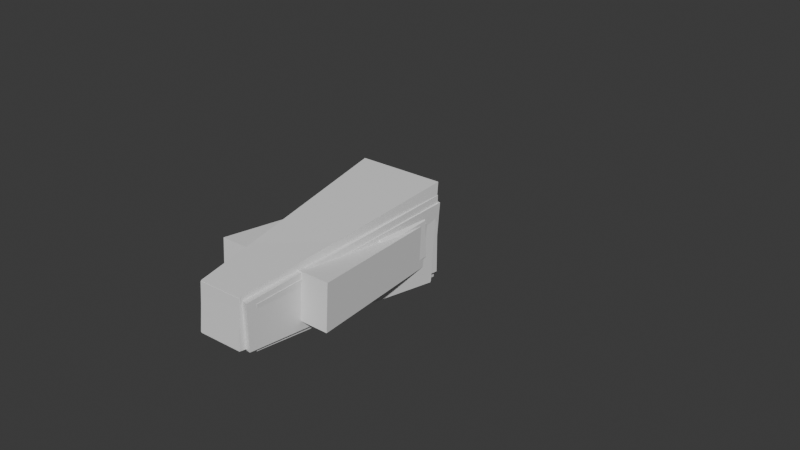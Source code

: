 # Source: Untitled.blend  (saved by Blender 5.0.118; exported with 4.5.12 LTS)
import bpy
from mathutils import Matrix  # noqa: F401  (used for matrix-valued properties, if any)

bpy.ops.wm.read_factory_settings(use_empty=True)
scene = bpy.context.scene
scene.name = 'Scene'

# ---- materials (node trees are filled in below, after node groups)
mat_material = bpy.data.materials.new('Material')
mat_material.alpha_threshold = 0.0
mat_material.use_backface_culling_lightprobe_volume = False
mat_material.roughness = 0.5
mat_material.line_color = (0.0, 0.0, 0.0, 1.0)
mat_material_003 = bpy.data.materials.new('Material.003')
mat_material_003.alpha_threshold = 0.0
mat_material_003.use_backface_culling_lightprobe_volume = False
mat_material_003.roughness = 0.5
mat_material_003.line_color = (0.0, 0.0, 0.0, 1.0)
mat_material_004 = bpy.data.materials.new('Material.004')
mat_material_004.alpha_threshold = 0.0
mat_material_004.use_backface_culling_lightprobe_volume = False
mat_material_004.roughness = 0.5
mat_material_004.line_color = (0.0, 0.0, 0.0, 1.0)
mat_material_005 = bpy.data.materials.new('Material.005')
mat_material_005.alpha_threshold = 0.0
mat_material_005.use_backface_culling_lightprobe_volume = False
mat_material_005.roughness = 0.5
mat_material_005.line_color = (0.0, 0.0, 0.0, 1.0)
mat_material_008 = bpy.data.materials.new('Material.008')
mat_material_008.alpha_threshold = 0.0
mat_material_008.use_backface_culling_lightprobe_volume = False
mat_material_008.roughness = 0.5
mat_material_008.line_color = (0.0, 0.0, 0.0, 1.0)
mat_material_009 = bpy.data.materials.new('Material.009')
mat_material_009.alpha_threshold = 0.0
mat_material_009.use_backface_culling_lightprobe_volume = False
mat_material_009.roughness = 0.5
mat_material_009.line_color = (0.0, 0.0, 0.0, 1.0)
mat_material_010 = bpy.data.materials.new('Material.010')
mat_material_010.alpha_threshold = 0.0
mat_material_010.use_backface_culling_lightprobe_volume = False
mat_material_010.roughness = 0.5
mat_material_010.line_color = (0.0, 0.0, 0.0, 1.0)
mat_material_011 = bpy.data.materials.new('Material.011')
mat_material_011.alpha_threshold = 0.0
mat_material_011.use_backface_culling_lightprobe_volume = False
mat_material_011.roughness = 0.5
mat_material_011.line_color = (0.0, 0.0, 0.0, 1.0)

# ---- material node trees
mat_material.use_nodes = True; mat_material.node_tree.nodes.clear()
_N = mat_material.node_tree.nodes; _L = mat_material.node_tree.links
n0 = _N.new('ShaderNodeOutputMaterial'); n0.name = 'Material Output'; n0.location = (200, 100)
n1 = _N.new('ShaderNodeBsdfPrincipled'); n1.name = 'Principled BSDF'; n1.location = (-200, 100)
_L.new(n1.outputs[0], n0.inputs[0])
n0.is_active_output = True
mat_material_003.use_nodes = True; mat_material_003.node_tree.nodes.clear()
_N = mat_material_003.node_tree.nodes; _L = mat_material_003.node_tree.links
n0 = _N.new('ShaderNodeOutputMaterial'); n0.name = 'Material Output'; n0.location = (200, 100)
n1 = _N.new('ShaderNodeBsdfPrincipled'); n1.name = 'Principled BSDF'; n1.location = (-200, 100)
_L.new(n1.outputs[0], n0.inputs[0])
n0.is_active_output = True
mat_material_004.use_nodes = True; mat_material_004.node_tree.nodes.clear()
_N = mat_material_004.node_tree.nodes; _L = mat_material_004.node_tree.links
n0 = _N.new('ShaderNodeOutputMaterial'); n0.name = 'Material Output'; n0.location = (200, 100)
n1 = _N.new('ShaderNodeBsdfPrincipled'); n1.name = 'Principled BSDF'; n1.location = (-200, 100)
_L.new(n1.outputs[0], n0.inputs[0])
n0.is_active_output = True
mat_material_005.use_nodes = True; mat_material_005.node_tree.nodes.clear()
_N = mat_material_005.node_tree.nodes; _L = mat_material_005.node_tree.links
n0 = _N.new('ShaderNodeOutputMaterial'); n0.name = 'Material Output'; n0.location = (200, 100)
n1 = _N.new('ShaderNodeBsdfPrincipled'); n1.name = 'Principled BSDF'; n1.location = (-200, 100)
_L.new(n1.outputs[0], n0.inputs[0])
n0.is_active_output = True
mat_material_008.use_nodes = True; mat_material_008.node_tree.nodes.clear()
_N = mat_material_008.node_tree.nodes; _L = mat_material_008.node_tree.links
n0 = _N.new('ShaderNodeOutputMaterial'); n0.name = 'Material Output'; n0.location = (200, 100)
n1 = _N.new('ShaderNodeBsdfPrincipled'); n1.name = 'Principled BSDF'; n1.location = (-200, 100)
_L.new(n1.outputs[0], n0.inputs[0])
n0.is_active_output = True
mat_material_009.use_nodes = True; mat_material_009.node_tree.nodes.clear()
_N = mat_material_009.node_tree.nodes; _L = mat_material_009.node_tree.links
n0 = _N.new('ShaderNodeOutputMaterial'); n0.name = 'Material Output'; n0.location = (200, 100)
n1 = _N.new('ShaderNodeBsdfPrincipled'); n1.name = 'Principled BSDF'; n1.location = (-200, 100)
_L.new(n1.outputs[0], n0.inputs[0])
n0.is_active_output = True
mat_material_010.use_nodes = True; mat_material_010.node_tree.nodes.clear()
_N = mat_material_010.node_tree.nodes; _L = mat_material_010.node_tree.links
n0 = _N.new('ShaderNodeOutputMaterial'); n0.name = 'Material Output'; n0.location = (200, 100)
n1 = _N.new('ShaderNodeBsdfPrincipled'); n1.name = 'Principled BSDF'; n1.location = (-200, 100)
_L.new(n1.outputs[0], n0.inputs[0])
n0.is_active_output = True
mat_material_011.use_nodes = True; mat_material_011.node_tree.nodes.clear()
_N = mat_material_011.node_tree.nodes; _L = mat_material_011.node_tree.links
n0 = _N.new('ShaderNodeOutputMaterial'); n0.name = 'Material Output'; n0.location = (200, 100)
n1 = _N.new('ShaderNodeBsdfPrincipled'); n1.name = 'Principled BSDF'; n1.location = (-200, 100)
_L.new(n1.outputs[0], n0.inputs[0])
n0.is_active_output = True

# ---- world
world_world = bpy.data.worlds.new('World'); scene.world = world_world
world_world.use_nodes = True; world_world.node_tree.nodes.clear()
_N = world_world.node_tree.nodes; _L = world_world.node_tree.links
n0 = _N.new('ShaderNodeOutputWorld'); n0.name = 'World Output'; n0.location = (200, 100)
n1 = _N.new('ShaderNodeBackground'); n1.name = 'Background'; n1.location = (-200, 100)
n1.inputs[0].default_value = (0.05088, 0.05088, 0.05088, 1.0)
_L.new(n1.outputs[0], n0.inputs[0])
n0.is_active_output = True
world_world.color = (0.05088, 0.05088, 0.05088)
world_world.sun_shadow_jitter_overblur = 0.0

# ---- meshes
me_cube = bpy.data.meshes.new('Cube')
me_cube.from_pydata([(1.05, -0.6043, -1.0), (1.048, 0.3132, 2.045), (1.035, 0.6043, -1.0), (1.048, -0.3132, 2.045), (1.035, -0.6043, -1.0), (1.69, 0.3203, 2.045), (2.384, 0.6043, -1.0), (1.69, -0.306, 2.045), (2.384, -0.6043, -1.0)], [], [(1, 3, 7, 5), (4, 8, 7, 3), (8, 6, 5, 7), (6, 8, 4, 2), (2, 4, 3, 1), (6, 2, 1, 5)])
_uv = me_cube.uv_layers.new(name='UVMap')
_uv.uv.foreach_set('vector', [0.625, 0.5, 0.625, 0.75, 0.875, 0.75, 0.875, 0.5, 0.375, 0.75, 0.375, 1.0, 0.625, 1.0, 0.625, 0.75, 0.375, 0.0, 0.375, 0.25, 0.625, 0.25, 0.625, 0.0, 0.125, 0.5, 0.125, 0.75, 0.375, 0.75, 0.375, 0.5, 0.375, 0.5, 0.375, 0.75, 0.625, 0.75, 0.625, 0.5, 0.375, 0.25, 0.375, 0.5, 0.625, 0.5, 0.625, 0.25])
me_cube.materials.append(mat_material)
me_cube.materials.append(mat_material_003)
me_cube.update()
me_cube_004 = bpy.data.meshes.new('Cube.004')
me_cube_004.from_pydata([(-0.8432, -0.3166, -1.05), (-0.5687, -0.2974, 1.169), (-0.8432, 0.3166, -1.05), (-0.5687, 0.2974, 1.169), (0.8432, -0.3166, -1.05), (0.5687, -0.2974, 1.169), (0.8432, 0.3166, -1.05), (0.5687, 0.2974, 1.169)], [], [(0, 1, 3, 2), (2, 3, 7, 6), (6, 7, 5, 4), (4, 5, 1, 0), (2, 6, 4, 0), (7, 3, 1, 5)])
_uv = me_cube_004.uv_layers.new(name='UVMap')
_uv.uv.foreach_set('vector', [0.375, 0.0, 0.625, 0.0, 0.625, 0.25, 0.375, 0.25, 0.375, 0.25, 0.625, 0.25, 0.625, 0.5, 0.375, 0.5, 0.375, 0.5, 0.625, 0.5, 0.625, 0.75, 0.375, 0.75, 0.375, 0.75, 0.625, 0.75, 0.625, 1.0, 0.375, 1.0, 0.125, 0.5, 0.375, 0.5, 0.375, 0.75, 0.125, 0.75, 0.625, 0.5, 0.875, 0.5, 0.875, 0.75, 0.625, 0.75])
me_cube_004.materials.append(None)
me_cube_004.update()
me_cube_005 = bpy.data.meshes.new('Cube.005')
me_cube_005.from_pydata([(0.7325, 0.3132, 2.045), (0.4267, 0.5445, -1.021), (0.7325, -0.3132, 2.045), (0.4267, -0.5445, -1.021), (0.08958, 0.3203, 2.045), (-0.8098, 0.5445, -0.7766), (0.08958, -0.306, 2.045), (-0.8098, -0.5445, -0.7766)], [], [(0, 4, 6, 2), (3, 2, 6, 7), (7, 6, 4, 5), (5, 1, 3, 7), (1, 0, 2, 3), (5, 4, 0, 1)])
_uv = me_cube_005.uv_layers.new(name='UVMap')
_uv.uv.foreach_set('vector', [0.625, 0.5, 0.875, 0.5, 0.875, 0.75, 0.625, 0.75, 0.3232, 0.75, 0.625, 0.75, 0.625, 1.0, 0.3733, 1.061, 0.3693, -0.0008264, 0.625, 0.0, 0.625, 0.25, 0.3693, 0.2509, 0.0732, 0.5, 0.3232, 0.5, 0.3232, 0.75, 0.0732, 0.75, 0.3232, 0.5, 0.625, 0.5, 0.625, 0.75, 0.3232, 0.75, 0.3693, 0.2509, 0.625, 0.25, 0.625, 0.5, 0.3232, 0.5])
me_cube_005.materials.append(mat_material_004)
me_cube_005.materials.append(mat_material_005)
me_cube_005.update()
me_cube_007 = bpy.data.meshes.new('Cube.007')
me_cube_007.from_pydata([(-0.2132, 0.2201, -0.1735), (-0.2132, 0.4979, -0.04437), (-0.491, 0.2201, -0.04437), (-0.2132, 0.4979, 0.6279), (-0.2132, 0.2201, 0.9056), (-0.491, 0.2201, 0.6279), (-0.2132, -0.2201, -0.1735), (-0.491, -0.2201, -0.04437), (-0.2132, -0.4979, -0.04437), (-0.2132, -0.2201, 0.9056), (-0.2132, -0.4979, 0.6279), (-0.491, -0.2201, 0.6279), (0.2132, 0.2201, -0.1735), (0.491, 0.2201, -0.04437), (0.2132, 0.4979, -0.04437), (0.2132, 0.2201, 0.9056), (0.2132, 0.4979, 0.6279), (0.491, 0.2201, 0.6279), (0.2132, -0.2201, -0.1735), (0.2132, -0.4979, -0.04437), (0.491, -0.2201, -0.04437), (0.2132, -0.2201, 0.9056), (0.491, -0.2201, 0.6279), (0.2132, -0.4979, 0.6279)], [], [(0, 1, 2), (3, 4, 5), (6, 7, 8), (9, 10, 11), (12, 13, 14), (15, 16, 17), (18, 19, 20), (21, 22, 23), (6, 0, 2, 7), (1, 3, 5, 2), (4, 9, 11, 5), (10, 8, 7, 11), (18, 6, 8, 19), (9, 21, 23, 10), (22, 20, 19, 23), (12, 18, 20, 13), (21, 15, 17, 22), (16, 14, 13, 17), (0, 12, 14, 1), (15, 4, 3, 16), (6, 18, 12, 0), (2, 5, 11, 7), (14, 16, 3, 1), (21, 9, 4, 15), (8, 10, 23, 19), (20, 22, 17, 13)])
_uv = me_cube_007.uv_layers.new(name='UVMap')
_uv.uv.foreach_set('vector', [0.375, 0.06974, 0.4382, 0.0, 0.4382, 0.06974, 0.5618, 0.0, 0.625, 0.06974, 0.5618, 0.06974, 0.375, 0.2271, 0.4382, 0.1803, 0.4382, 0.303, 0.625, 0.2271, 0.5618, 0.303, 0.5618, 0.1803, 0.3396, 0.7505, 0.4382, 0.6977, 0.4382, 0.8207, 0.6604, 0.7505, 0.5618, 0.8207, 0.5618, 0.6977, 0.3396, 0.4995, 0.4382, 0.4293, 0.4382, 0.5523, 0.6604, 0.4995, 0.5618, 0.5523, 0.5618, 0.4293, 0.375, 0.2271, 0.375, 0.06974, 0.4382, 0.06974, 0.4382, 0.1803, 0.4382, 0.0, 0.5618, 0.0, 0.5618, 0.06974, 0.4382, 0.06974, 0.625, 0.06974, 0.625, 0.2271, 0.5618, 0.1803, 0.5618, 0.06974, 0.5618, 0.303, 0.4382, 0.303, 0.4382, 0.1803, 0.5618, 0.1803, 0.3396, 0.4995, 0.375, 0.2271, 0.4382, 0.303, 0.4382, 0.4293, 0.625, 0.2271, 0.6604, 0.4995, 0.5618, 0.4293, 0.5618, 0.303, 0.5618, 0.5523, 0.4382, 0.5523, 0.4382, 0.4293, 0.5618, 0.4293, 0.3396, 0.7505, 0.3396, 0.4995, 0.4382, 0.5523, 0.4382, 0.6977, 0.6604, 0.4995, 0.6604, 0.7505, 0.5618, 0.6977, 0.5618, 0.5523, 0.5618, 0.8207, 0.4382, 0.8207, 0.4382, 0.6977, 0.5618, 0.6977, 0.375, 0.9293, 0.3396, 0.7505, 0.4382, 0.8207, 0.4382, 0.9293, 0.6604, 0.7505, 0.625, 0.9293, 0.5618, 0.9293, 0.5618, 0.8207, 0.1957, 0.5697, 0.3396, 0.4995, 0.3396, 0.7505, 0.1957, 0.6803, 0.4382, 0.06974, 0.5618, 0.06974, 0.5618, 0.1803, 0.4382, 0.1803, 0.4382, 0.8207, 0.5618, 0.8207, 0.5618, 0.9293, 0.4382, 0.9293, 0.6604, 0.4995, 0.8043, 0.5697, 0.8043, 0.6803, 0.6604, 0.7505, 0.4382, 0.303, 0.5618, 0.303, 0.5618, 0.4293, 0.4382, 0.4293, 0.4382, 0.5523, 0.5618, 0.5523, 0.5618, 0.6977, 0.4382, 0.6977])
me_cube_007.materials.append(None)
me_cube_007.update()
me_cube_001 = bpy.data.meshes.new('Cube.001')
me_cube_001.from_pydata([(1.868, 0.3132, 2.139), (2.674, 0.5445, -0.8346), (1.868, -0.3132, 2.139), (2.674, -0.5445, -0.8346), (2.502, 0.3203, 2.245), (3.854, 0.5445, -0.3901), (2.502, -0.306, 2.245), (3.854, -0.5445, -0.3901)], [], [(0, 2, 6, 4), (3, 7, 6, 2), (7, 5, 4, 6), (5, 7, 3, 1), (1, 3, 2, 0), (5, 1, 0, 4)])
_uv = me_cube_001.uv_layers.new(name='UVMap')
_uv.uv.foreach_set('vector', [0.625, 0.5, 0.625, 0.75, 0.875, 0.75, 0.875, 0.5, 0.3232, 0.75, 0.3733, 1.061, 0.625, 1.0, 0.625, 0.75, 0.3693, -0.0008264, 0.3693, 0.2509, 0.625, 0.25, 0.625, 0.0, 0.0732, 0.5, 0.0732, 0.75, 0.3232, 0.75, 0.3232, 0.5, 0.3232, 0.5, 0.3232, 0.75, 0.625, 0.75, 0.625, 0.5, 0.3693, 0.2509, 0.3232, 0.5, 0.625, 0.5, 0.625, 0.25])
me_cube_001.materials.append(mat_material_008)
me_cube_001.materials.append(mat_material_009)
me_cube_001.update()
me_cube_002 = bpy.data.meshes.new('Cube.002')
me_cube_002.from_pydata([(0.7325, 0.3132, 2.045), (0.7454, 0.6043, -1.0), (0.7325, -0.3132, 2.045), (0.7454, -0.6043, -1.0), (0.08958, 0.3203, 2.045), (-0.6043, 0.6043, -1.0), (0.08958, -0.306, 2.045), (-0.6043, -0.6043, -1.0), (0.7299, -0.6043, -1.0)], [], [(0, 4, 6, 2), (3, 2, 6, 7), (7, 6, 4, 5), (5, 1, 3, 7), (1, 0, 2, 3), (5, 4, 0, 1)])
_uv = me_cube_002.uv_layers.new(name='UVMap')
_uv.uv.foreach_set('vector', [0.625, 0.5, 0.875, 0.5, 0.875, 0.75, 0.625, 0.75, 0.375, 0.75, 0.625, 0.75, 0.625, 1.0, 0.375, 1.0, 0.375, 0.0, 0.625, 0.0, 0.625, 0.25, 0.375, 0.25, 0.125, 0.5, 0.375, 0.5, 0.375, 0.75, 0.125, 0.75, 0.375, 0.5, 0.625, 0.5, 0.625, 0.75, 0.375, 0.75, 0.375, 0.25, 0.625, 0.25, 0.625, 0.5, 0.375, 0.5])
me_cube_002.materials.append(mat_material_010)
me_cube_002.materials.append(mat_material_011)
me_cube_002.update()
arm_armature_002 = bpy.data.armatures.new('Armature.002')  # bones are not reproduced

# ---- objects
ob_legr = bpy.data.objects.new('legr', me_cube)
ob_torso = bpy.data.objects.new('torso', me_cube_004)
ob_arml = bpy.data.objects.new('arml', me_cube_005)
ob_head = bpy.data.objects.new('head', me_cube_007)
ob_armr = bpy.data.objects.new('armr', me_cube_001)
ob_legl = bpy.data.objects.new('legl', me_cube_002)
ob_armature = bpy.data.objects.new('Armature', arm_armature_002)

# ---- transforms, parenting, visibility, modifiers, constraints
ob_legr.parent = ob_armature
ob_legr.matrix_parent_inverse = Matrix(((-0.01396, -0.9999, -1.194e-06, -0.003508), (0.1058, -0.001476, -0.9944, -0.09374), (0.9943, -0.01388, 0.1058, -0.4965), (-0.0, 0.0, -0.0, 1.0)))
ob_legr.location = (-1.15, 0.0, 0.846)
ob_legr.lock_rotations_4d = False
ob_legr.empty_display_type = 'ARROWS'
ob_legr.lineart.crease_threshold = 0.0
ob_torso.parent = ob_armature
ob_torso.matrix_parent_inverse = Matrix(((1.0, 2.384e-07, -0.0, 0.2515), (-2.842e-14, 1.192e-07, 1.0, -5.042), (2.384e-07, -1.0, 0.0, 5.995e-08), (-0.0, 0.0, -0.0, 1.0)))
ob_torso.location = (-0.2598, 0.0003459, 3.973)
ob_torso.rotation_euler = (-0.06649, -3.695e-07, -3.202e-08)
ob_arml.parent = ob_armature
ob_arml.matrix_parent_inverse = Matrix(((-0.9455, -0.06796, 0.3184, -2.67), (-0.3184, -0.01113, -0.9479, 1.703), (0.06796, -0.9976, -0.01111, 0.102), (0.0, 0.0, 0.0, 1.0)))
ob_arml.location = (-1.728, 0.0, 3.169)
ob_arml.rotation_euler = (0.0, 0.08268, 0.0)
ob_arml.lock_rotations_4d = False
ob_arml.empty_display_type = 'ARROWS'
ob_arml.lineart.crease_threshold = 0.0
_m = ob_arml.modifiers.new('Armature', 'ARMATURE')
ob_head.parent = ob_armature
ob_head.matrix_parent_inverse = Matrix(((1.0, 2.384e-07, -0.0, 0.2515), (-2.842e-14, 1.192e-07, 1.0, -6.195), (2.384e-07, -1.0, 0.0, 5.995e-08), (-0.0, -0.0, -0.0, 1.0)))
ob_head.location = (-0.2381, -5.507e-05, 5.395)
ob_head.rotation_euler = (0.0404, -5.778e-07, -5.573e-08)
ob_head.scale = (1.181, 1.181, 1.181)
ob_armr.parent = ob_armature
ob_armr.matrix_parent_inverse = Matrix(((-0.9691, 3.23e-07, -0.2467, 1.953), (0.2467, -2.457e-07, -0.9691, 2.017), (-3.736e-07, -1.0, 3.925e-08, 7.533e-08), (0.0, 0.0, -0.0, 1.0)))
ob_armr.location = (-1.728, 0.0, 3.169)
ob_armr.rotation_euler = (0.0, 0.08268, 0.0)
ob_armr.lock_rotations_4d = False
ob_armr.empty_display_type = 'ARROWS'
ob_armr.lineart.crease_threshold = 0.0
ob_legl.parent = ob_armature
ob_legl.matrix_parent_inverse = Matrix(((0.02353, 0.9997, -0.001153, 0.008512), (-0.1197, 0.001673, -0.9928, -0.1642), (-0.9925, 0.0235, 0.1197, -1.036), (-0.0, -0.0, -0.0, 1.0)))
ob_legl.location = (-1.15, 0.0, 0.846)
ob_legl.lock_rotations_4d = False
ob_legl.empty_display_type = 'ARROWS'
ob_legl.lineart.crease_threshold = 0.0
ob_armature.location = (-0.2515, 0.0, 2.938)

# ---- collection membership
scene.collection.objects.link(ob_legr)
scene.collection.objects.link(ob_torso)
scene.collection.objects.link(ob_arml)
scene.collection.objects.link(ob_head)
scene.collection.objects.link(ob_armr)
scene.collection.objects.link(ob_legl)
scene.collection.objects.link(ob_armature)

# ---- scene / render settings (as saved in the file)
scene.frame_start = 1; scene.frame_end = 60; scene.frame_set(0)
scene.render.engine = 'BLENDER_EEVEE_NEXT'
scene.render.bake_bias = 0.0
scene.render.bake_samples = 0
scene.cycles.sampling_pattern = 'TABULATED_SOBOL'
scene.eevee.use_volume_custom_range = False
bpy.context.view_layer.update()

# ---- added for rendering (the .blend has no active camera and no usable light): camera, sun
cam_auto = bpy.data.cameras.new('AutoCamera')
cam_auto.lens = 50.0
cam_auto.sensor_width = 36.0
cam_auto.clip_end = 1000.0
ob_auto_camera = bpy.data.objects.new('AutoCamera', cam_auto)
scene.collection.objects.link(ob_auto_camera)
ob_auto_camera.location = (7.97225, -9.71751, 9.46187)
ob_auto_camera.rotation_euler = (1.09748, -7.21219e-08, 0.694738)
scene.camera = ob_auto_camera
light_auto_sun = bpy.data.lights.new('AutoSun', 'SUN')
light_auto_sun.energy = 3.0
light_auto_sun.angle = 0.0523599
ob_auto_sun = bpy.data.objects.new('AutoSun', light_auto_sun)
scene.collection.objects.link(ob_auto_sun)
ob_auto_sun.rotation_euler = (0.872665, 0.174533, 0.523599)
bpy.context.view_layer.update()
